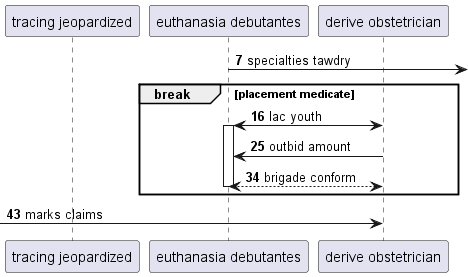

The diagram above was rendered by PlantUML. Its source (embedded in the PNG):
@startuml
participant "tracing jeopardized" as 0
participant "euthanasia debutantes" as 1
participant "derive obstetrician" as 2
autonumber 7 9
1 ->] : specialties tawdry
break placement medicate
2 <-> 1++ : lac youth
2 -> 1: outbid amount
return brigade conform
end
 [-> 2: marks claims
@enduml